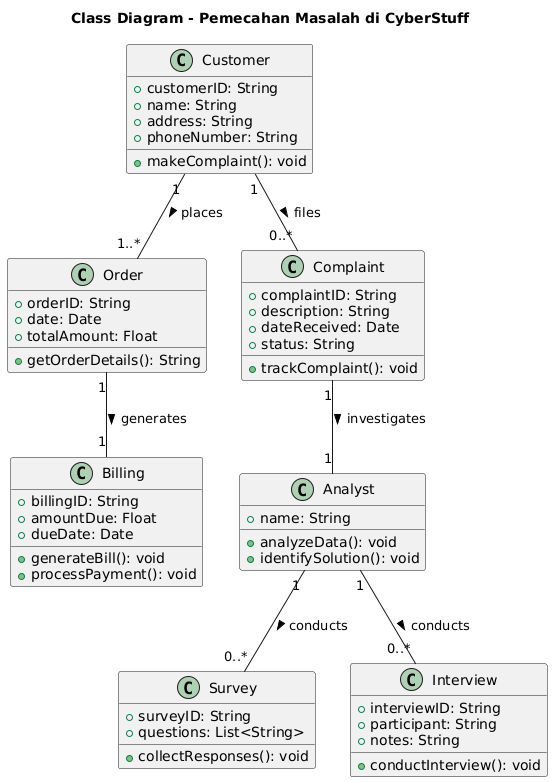

The diagram above was rendered by PlantUML. Its source (embedded in the PNG):
@startuml
title Class Diagram - Pemecahan Masalah di CyberStuff

class Customer {
    + customerID: String
    + name: String
    + address: String
    + phoneNumber: String
    + makeComplaint(): void
}

class Order {
    + orderID: String
    + date: Date
    + totalAmount: Float
    + getOrderDetails(): String
}

class Billing {
    + billingID: String
    + amountDue: Float
    + dueDate: Date
    + generateBill(): void
    + processPayment(): void
}

class Complaint {
    + complaintID: String
    + description: String
    + dateReceived: Date
    + status: String
    + trackComplaint(): void
}

class Survey {
    + surveyID: String
    + questions: List<String>
    + collectResponses(): void
}

class Interview {
    + interviewID: String
    + participant: String
    + notes: String
    + conductInterview(): void
}

class Analyst {
    + name: String
    + analyzeData(): void
    + identifySolution(): void
}

Customer "1" -- "1..*" Order : places >
Customer "1" -- "0..*" Complaint : files >
Order "1" -- "1" Billing : generates >
Analyst "1" -- "0..*" Survey : conducts >
Analyst "1" -- "0..*" Interview : conducts >
Complaint "1" -- "1" Analyst : investigates >
@enduml